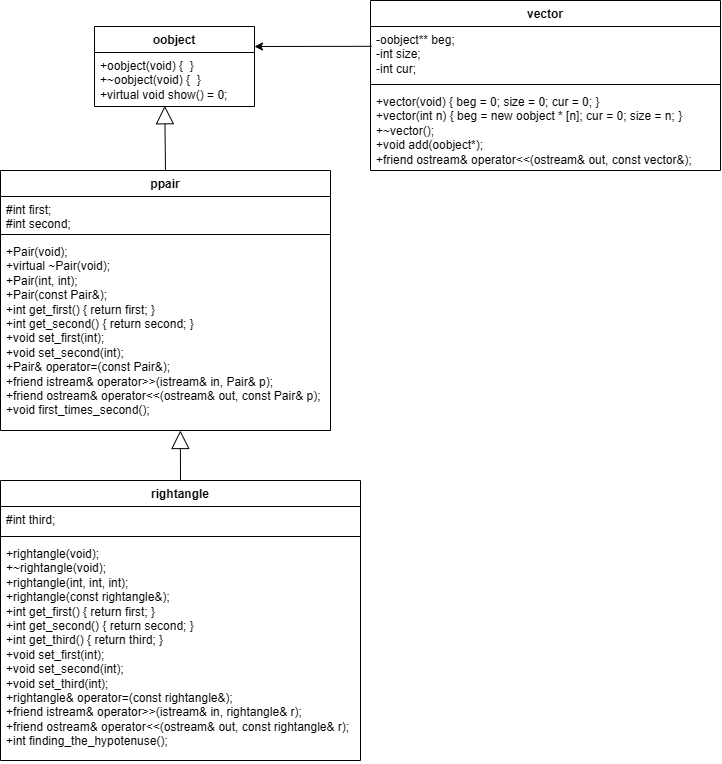

The diagram above was exported from draw.io. Its source (the exported page's mxGraphModel, read from the mxfile embedded in the PNG):
<mxGraphModel dx="1615" dy="803" grid="1" gridSize="10" guides="1" tooltips="1" connect="1" arrows="1" fold="1" page="1" pageScale="1" pageWidth="827" pageHeight="1169" math="0" shadow="0">
  <root>
    <mxCell id="0" />
    <mxCell id="1" parent="0" />
    <mxCell id="AcVY1oCAC-GIyJHoYLgf-1" value="ppair" style="swimlane;fontStyle=1;align=center;verticalAlign=top;childLayout=stackLayout;horizontal=1;startSize=26;horizontalStack=0;resizeParent=1;resizeParentMax=0;resizeLast=0;collapsible=1;marginBottom=0;whiteSpace=wrap;html=1;" vertex="1" parent="1">
      <mxGeometry x="160" y="210" width="330" height="260" as="geometry" />
    </mxCell>
    <mxCell id="AcVY1oCAC-GIyJHoYLgf-2" value="&lt;div&gt;#int first;&lt;/div&gt;&lt;div&gt;&lt;span style=&quot;white-space: normal;&quot;&gt;#int second;&lt;/span&gt;&lt;/div&gt;" style="text;strokeColor=none;fillColor=none;align=left;verticalAlign=top;spacingLeft=4;spacingRight=4;overflow=hidden;rotatable=0;points=[[0,0.5],[1,0.5]];portConstraint=eastwest;whiteSpace=wrap;html=1;" vertex="1" parent="AcVY1oCAC-GIyJHoYLgf-1">
      <mxGeometry y="26" width="330" height="34" as="geometry" />
    </mxCell>
    <mxCell id="AcVY1oCAC-GIyJHoYLgf-3" value="" style="line;strokeWidth=1;fillColor=none;align=left;verticalAlign=middle;spacingTop=-1;spacingLeft=3;spacingRight=3;rotatable=0;labelPosition=right;points=[];portConstraint=eastwest;strokeColor=inherit;" vertex="1" parent="AcVY1oCAC-GIyJHoYLgf-1">
      <mxGeometry y="60" width="330" height="8" as="geometry" />
    </mxCell>
    <mxCell id="AcVY1oCAC-GIyJHoYLgf-4" value="&lt;div&gt;+Pair(void);&lt;/div&gt;&lt;div&gt;&lt;span style=&quot;white-space: normal;&quot;&gt;+virtual ~Pair(void);&lt;/span&gt;&lt;/div&gt;&lt;div&gt;&lt;span style=&quot;white-space: normal;&quot;&gt;+Pair(int, int);&lt;/span&gt;&lt;/div&gt;&lt;div&gt;&lt;span style=&quot;white-space: normal;&quot;&gt;+Pair(const Pair&amp;amp;);&lt;/span&gt;&lt;/div&gt;&lt;div&gt;&lt;span style=&quot;white-space: normal;&quot;&gt;+int get_first() { return first; }&lt;/span&gt;&lt;/div&gt;&lt;div&gt;&lt;span style=&quot;white-space: normal;&quot;&gt;+int get_second() { return second; }&lt;/span&gt;&lt;/div&gt;&lt;div&gt;&lt;span style=&quot;white-space: normal;&quot;&gt;+void set_first(int);&lt;/span&gt;&lt;/div&gt;&lt;div&gt;&lt;span style=&quot;white-space: normal;&quot;&gt;+void set_second(int);&lt;/span&gt;&lt;/div&gt;&lt;div&gt;&lt;span style=&quot;white-space: normal;&quot;&gt;+Pair&amp;amp; operator=(const Pair&amp;amp;);&lt;/span&gt;&lt;/div&gt;&lt;div&gt;&lt;span style=&quot;white-space: normal;&quot;&gt;+friend istream&amp;amp; operator&amp;gt;&amp;gt;(istream&amp;amp; in, Pair&amp;amp; p);&lt;/span&gt;&lt;/div&gt;&lt;div&gt;&lt;span style=&quot;white-space: normal;&quot;&gt;+friend ostream&amp;amp; operator&amp;lt;&amp;lt;(ostream&amp;amp; out, const Pair&amp;amp; p);&lt;/span&gt;&lt;/div&gt;&lt;div&gt;&lt;span style=&quot;white-space: normal;&quot;&gt;+void first_times_second();&lt;/span&gt;&lt;/div&gt;" style="text;strokeColor=none;fillColor=none;align=left;verticalAlign=top;spacingLeft=4;spacingRight=4;overflow=hidden;rotatable=0;points=[[0,0.5],[1,0.5]];portConstraint=eastwest;whiteSpace=wrap;html=1;" vertex="1" parent="AcVY1oCAC-GIyJHoYLgf-1">
      <mxGeometry y="68" width="330" height="192" as="geometry" />
    </mxCell>
    <mxCell id="AcVY1oCAC-GIyJHoYLgf-5" value="rightangle" style="swimlane;fontStyle=1;align=center;verticalAlign=top;childLayout=stackLayout;horizontal=1;startSize=26;horizontalStack=0;resizeParent=1;resizeParentMax=0;resizeLast=0;collapsible=1;marginBottom=0;whiteSpace=wrap;html=1;" vertex="1" parent="1">
      <mxGeometry x="160" y="520" width="360" height="280" as="geometry" />
    </mxCell>
    <mxCell id="AcVY1oCAC-GIyJHoYLgf-6" value="#int third;" style="text;strokeColor=none;fillColor=none;align=left;verticalAlign=top;spacingLeft=4;spacingRight=4;overflow=hidden;rotatable=0;points=[[0,0.5],[1,0.5]];portConstraint=eastwest;whiteSpace=wrap;html=1;" vertex="1" parent="AcVY1oCAC-GIyJHoYLgf-5">
      <mxGeometry y="26" width="360" height="26" as="geometry" />
    </mxCell>
    <mxCell id="AcVY1oCAC-GIyJHoYLgf-7" value="" style="line;strokeWidth=1;fillColor=none;align=left;verticalAlign=middle;spacingTop=-1;spacingLeft=3;spacingRight=3;rotatable=0;labelPosition=right;points=[];portConstraint=eastwest;strokeColor=inherit;" vertex="1" parent="AcVY1oCAC-GIyJHoYLgf-5">
      <mxGeometry y="52" width="360" height="8" as="geometry" />
    </mxCell>
    <mxCell id="AcVY1oCAC-GIyJHoYLgf-8" value="&lt;div&gt;+rightangle(void);&lt;/div&gt;&lt;div&gt;&lt;span style=&quot;white-space: normal;&quot;&gt;+~rightangle(void);&lt;/span&gt;&lt;/div&gt;&lt;div&gt;&lt;span style=&quot;white-space: normal;&quot;&gt;+rightangle(int, int, int);&lt;/span&gt;&lt;/div&gt;&lt;div&gt;&lt;span style=&quot;white-space: normal;&quot;&gt;+rightangle(const rightangle&amp;amp;);&lt;/span&gt;&lt;/div&gt;&lt;div&gt;&lt;span style=&quot;white-space: normal;&quot;&gt;+int get_first() { return first; }&lt;/span&gt;&lt;/div&gt;&lt;div&gt;&lt;span style=&quot;white-space: normal;&quot;&gt;+int get_second() { return second; }&lt;/span&gt;&lt;/div&gt;&lt;div&gt;&lt;span style=&quot;white-space: normal;&quot;&gt;+int get_third() { return third; }&lt;/span&gt;&lt;/div&gt;&lt;div&gt;&lt;span style=&quot;white-space: normal;&quot;&gt;+void set_first(int);&lt;/span&gt;&lt;/div&gt;&lt;div&gt;&lt;span style=&quot;white-space: normal;&quot;&gt;+void set_second(int);&lt;/span&gt;&lt;/div&gt;&lt;div&gt;&lt;span style=&quot;white-space: normal;&quot;&gt;+void set_third(int);&lt;/span&gt;&lt;/div&gt;&lt;div&gt;&lt;span style=&quot;white-space: normal;&quot;&gt;+rightangle&amp;amp; operator=(const rightangle&amp;amp;);&lt;/span&gt;&lt;/div&gt;&lt;div&gt;&lt;span style=&quot;white-space: normal;&quot;&gt;+friend istream&amp;amp; operator&amp;gt;&amp;gt;(istream&amp;amp; in, rightangle&amp;amp; r);&lt;/span&gt;&lt;/div&gt;&lt;div&gt;&lt;span style=&quot;white-space: normal;&quot;&gt;+friend ostream&amp;amp; operator&amp;lt;&amp;lt;(ostream&amp;amp; out, const rightangle&amp;amp; r);&lt;/span&gt;&lt;/div&gt;&lt;div&gt;&lt;span style=&quot;white-space: normal;&quot;&gt;+int finding_the_hypotenuse();&lt;/span&gt;&lt;/div&gt;" style="text;strokeColor=none;fillColor=none;align=left;verticalAlign=top;spacingLeft=4;spacingRight=4;overflow=hidden;rotatable=0;points=[[0,0.5],[1,0.5]];portConstraint=eastwest;whiteSpace=wrap;html=1;" vertex="1" parent="AcVY1oCAC-GIyJHoYLgf-5">
      <mxGeometry y="60" width="360" height="220" as="geometry" />
    </mxCell>
    <mxCell id="AcVY1oCAC-GIyJHoYLgf-10" value="oobject" style="swimlane;fontStyle=1;align=center;verticalAlign=top;childLayout=stackLayout;horizontal=1;startSize=26;horizontalStack=0;resizeParent=1;resizeParentMax=0;resizeLast=0;collapsible=1;marginBottom=0;whiteSpace=wrap;html=1;" vertex="1" parent="1">
      <mxGeometry x="254" y="66" width="160" height="80" as="geometry" />
    </mxCell>
    <mxCell id="AcVY1oCAC-GIyJHoYLgf-13" value="&lt;div&gt;+oobject(void) {&amp;nbsp; }&lt;/div&gt;&lt;div&gt;&lt;span style=&quot;white-space: normal;&quot;&gt;+~oobject(void) {&amp;nbsp; }&lt;/span&gt;&lt;/div&gt;&lt;div&gt;&lt;span style=&quot;white-space: normal;&quot;&gt;+virtual void show() = 0;&lt;/span&gt;&lt;/div&gt;" style="text;strokeColor=none;fillColor=none;align=left;verticalAlign=top;spacingLeft=4;spacingRight=4;overflow=hidden;rotatable=0;points=[[0,0.5],[1,0.5]];portConstraint=eastwest;whiteSpace=wrap;html=1;" vertex="1" parent="AcVY1oCAC-GIyJHoYLgf-10">
      <mxGeometry y="26" width="160" height="54" as="geometry" />
    </mxCell>
    <mxCell id="AcVY1oCAC-GIyJHoYLgf-15" value="vector" style="swimlane;fontStyle=1;align=center;verticalAlign=top;childLayout=stackLayout;horizontal=1;startSize=26;horizontalStack=0;resizeParent=1;resizeParentMax=0;resizeLast=0;collapsible=1;marginBottom=0;whiteSpace=wrap;html=1;" vertex="1" parent="1">
      <mxGeometry x="530" y="40" width="350" height="170" as="geometry" />
    </mxCell>
    <mxCell id="AcVY1oCAC-GIyJHoYLgf-16" value="&lt;div&gt;-oobject** beg;&lt;/div&gt;&lt;div&gt;&lt;span style=&quot;white-space: normal;&quot;&gt;-int size;&lt;/span&gt;&lt;/div&gt;&lt;div&gt;&lt;span style=&quot;white-space: normal;&quot;&gt;-int cur;&lt;/span&gt;&lt;/div&gt;" style="text;strokeColor=none;fillColor=none;align=left;verticalAlign=top;spacingLeft=4;spacingRight=4;overflow=hidden;rotatable=0;points=[[0,0.5],[1,0.5]];portConstraint=eastwest;whiteSpace=wrap;html=1;" vertex="1" parent="AcVY1oCAC-GIyJHoYLgf-15">
      <mxGeometry y="26" width="350" height="54" as="geometry" />
    </mxCell>
    <mxCell id="AcVY1oCAC-GIyJHoYLgf-17" value="" style="line;strokeWidth=1;fillColor=none;align=left;verticalAlign=middle;spacingTop=-1;spacingLeft=3;spacingRight=3;rotatable=0;labelPosition=right;points=[];portConstraint=eastwest;strokeColor=inherit;" vertex="1" parent="AcVY1oCAC-GIyJHoYLgf-15">
      <mxGeometry y="80" width="350" height="8" as="geometry" />
    </mxCell>
    <mxCell id="AcVY1oCAC-GIyJHoYLgf-18" value="&lt;div&gt;+vector(void) { beg = 0; size = 0; cur = 0; }&lt;/div&gt;&lt;div&gt;&lt;span style=&quot;white-space: normal;&quot;&gt;+vector(int n) { beg = new oobject * [n]; cur = 0; size = n; }&lt;/span&gt;&lt;/div&gt;&lt;div&gt;&lt;span style=&quot;white-space: normal;&quot;&gt;+~vector();&lt;/span&gt;&lt;/div&gt;&lt;div&gt;&lt;span style=&quot;white-space: normal;&quot;&gt;+void add(oobject*);&lt;/span&gt;&lt;/div&gt;&lt;div&gt;&lt;span style=&quot;white-space: normal;&quot;&gt;+friend ostream&amp;amp; operator&amp;lt;&amp;lt;(ostream&amp;amp; out, const vector&amp;amp;);&lt;/span&gt;&lt;/div&gt;" style="text;strokeColor=none;fillColor=none;align=left;verticalAlign=top;spacingLeft=4;spacingRight=4;overflow=hidden;rotatable=0;points=[[0,0.5],[1,0.5]];portConstraint=eastwest;whiteSpace=wrap;html=1;" vertex="1" parent="AcVY1oCAC-GIyJHoYLgf-15">
      <mxGeometry y="88" width="350" height="82" as="geometry" />
    </mxCell>
    <mxCell id="AcVY1oCAC-GIyJHoYLgf-21" value="" style="endArrow=classic;html=1;rounded=0;exitX=0.003;exitY=0.367;exitDx=0;exitDy=0;entryX=1;entryY=0.25;entryDx=0;entryDy=0;exitPerimeter=0;" edge="1" parent="1" source="AcVY1oCAC-GIyJHoYLgf-16" target="AcVY1oCAC-GIyJHoYLgf-10">
      <mxGeometry width="50" height="50" relative="1" as="geometry">
        <mxPoint x="460" y="280" as="sourcePoint" />
        <mxPoint x="510" y="230" as="targetPoint" />
      </mxGeometry>
    </mxCell>
    <mxCell id="AcVY1oCAC-GIyJHoYLgf-22" value="" style="endArrow=block;endSize=16;endFill=0;html=1;rounded=0;exitX=0.5;exitY=0;exitDx=0;exitDy=0;entryX=0.545;entryY=1;entryDx=0;entryDy=0;entryPerimeter=0;" edge="1" parent="1" source="AcVY1oCAC-GIyJHoYLgf-5" target="AcVY1oCAC-GIyJHoYLgf-4">
      <mxGeometry width="160" relative="1" as="geometry">
        <mxPoint x="690" y="440" as="sourcePoint" />
        <mxPoint x="850" y="440" as="targetPoint" />
      </mxGeometry>
    </mxCell>
    <mxCell id="AcVY1oCAC-GIyJHoYLgf-25" value="" style="endArrow=block;endSize=16;endFill=0;html=1;rounded=0;exitX=0.5;exitY=0;exitDx=0;exitDy=0;entryX=0.439;entryY=0.986;entryDx=0;entryDy=0;entryPerimeter=0;" edge="1" parent="1" source="AcVY1oCAC-GIyJHoYLgf-1" target="AcVY1oCAC-GIyJHoYLgf-13">
      <mxGeometry width="160" relative="1" as="geometry">
        <mxPoint x="560" y="360" as="sourcePoint" />
        <mxPoint x="720" y="360" as="targetPoint" />
      </mxGeometry>
    </mxCell>
  </root>
</mxGraphModel>